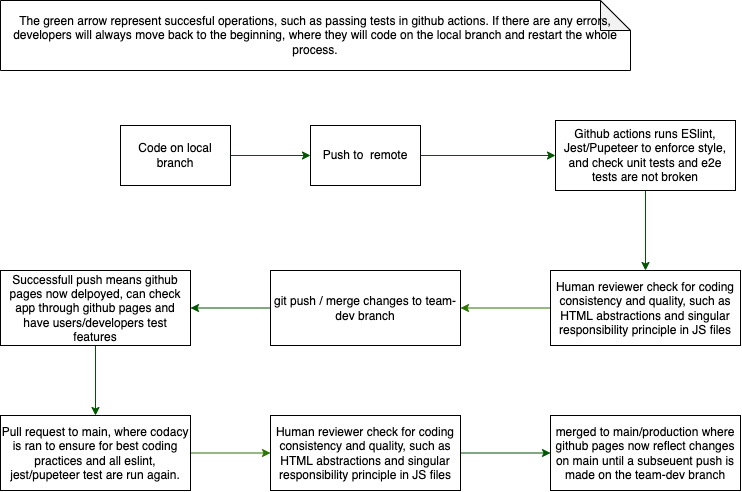

The diagram above was exported from draw.io. Its source (the exported page's mxGraphModel, read from the mxfile embedded in the PNG):
<mxGraphModel dx="889" dy="888" grid="1" gridSize="10" guides="1" tooltips="1" connect="1" arrows="1" fold="1" page="1" pageScale="1" pageWidth="850" pageHeight="1100" math="0" shadow="0">
  <root>
    <mxCell id="0" />
    <mxCell id="1" parent="0" />
    <mxCell id="21" value="" style="edgeStyle=none;html=1;fillColor=#008a00;strokeColor=#005700;" edge="1" parent="1" source="2" target="20">
      <mxGeometry relative="1" as="geometry" />
    </mxCell>
    <mxCell id="2" value="Code on local branch" style="rounded=0;whiteSpace=wrap;html=1;" vertex="1" parent="1">
      <mxGeometry x="130" y="135" width="110" height="60" as="geometry" />
    </mxCell>
    <mxCell id="8" value="" style="edgeStyle=none;html=1;fillColor=#008a00;strokeColor=#005700;" edge="1" parent="1" source="3" target="7">
      <mxGeometry relative="1" as="geometry" />
    </mxCell>
    <mxCell id="3" value="Github actions runs ESlint, Jest/Pupeteer to enforce style, and check unit tests and e2e tests are not broken" style="whiteSpace=wrap;html=1;rounded=0;" vertex="1" parent="1">
      <mxGeometry x="565" y="130" width="180" height="70" as="geometry" />
    </mxCell>
    <mxCell id="10" value="" style="edgeStyle=none;html=1;fillColor=#60a917;strokeColor=#2D7600;" edge="1" parent="1" source="7" target="9">
      <mxGeometry relative="1" as="geometry" />
    </mxCell>
    <mxCell id="7" value="Human reviewer check for coding consistency and quality, such as HTML abstractions and singular responsibility principle in JS files" style="whiteSpace=wrap;html=1;rounded=0;" vertex="1" parent="1">
      <mxGeometry x="560" y="280" width="190" height="75" as="geometry" />
    </mxCell>
    <mxCell id="12" value="" style="edgeStyle=none;html=1;fillColor=#008a00;strokeColor=#005700;" edge="1" parent="1" source="9" target="11">
      <mxGeometry relative="1" as="geometry" />
    </mxCell>
    <mxCell id="14" value="" style="edgeStyle=none;html=1;fillColor=#008a00;strokeColor=#005700;" edge="1" parent="1" source="11" target="13">
      <mxGeometry relative="1" as="geometry" />
    </mxCell>
    <mxCell id="11" value="Successfull push means github pages now delpoyed, can check app through github pages and have users/developers test features" style="whiteSpace=wrap;html=1;rounded=0;" vertex="1" parent="1">
      <mxGeometry x="10" y="280" width="190" height="75" as="geometry" />
    </mxCell>
    <mxCell id="16" value="" style="edgeStyle=none;html=1;fillColor=#60a917;strokeColor=#2D7600;" edge="1" parent="1" source="13" target="15">
      <mxGeometry relative="1" as="geometry" />
    </mxCell>
    <mxCell id="13" value="Pull request to main, where codacy is ran to ensure for best coding practices and all eslint, jest/pupeteer test are run again." style="whiteSpace=wrap;html=1;rounded=0;" vertex="1" parent="1">
      <mxGeometry x="10" y="425" width="190" height="75" as="geometry" />
    </mxCell>
    <mxCell id="18" value="" style="edgeStyle=none;html=1;fillColor=#008a00;strokeColor=#005700;" edge="1" parent="1" source="15" target="17">
      <mxGeometry relative="1" as="geometry" />
    </mxCell>
    <mxCell id="15" value="Human reviewer check for coding consistency and quality, such as HTML abstractions and singular responsibility principle in JS files" style="whiteSpace=wrap;html=1;rounded=0;" vertex="1" parent="1">
      <mxGeometry x="280" y="425" width="190" height="75" as="geometry" />
    </mxCell>
    <mxCell id="17" value="merged to main/production where github pages now reflect changes on main until a subseuent push is made on the team-dev branch" style="whiteSpace=wrap;html=1;rounded=0;" vertex="1" parent="1">
      <mxGeometry x="560" y="425" width="190" height="75" as="geometry" />
    </mxCell>
    <mxCell id="23" value="" style="edgeStyle=none;html=1;entryX=0;entryY=0.5;entryDx=0;entryDy=0;fillColor=#008a00;strokeColor=#005700;" edge="1" parent="1" source="20" target="3">
      <mxGeometry relative="1" as="geometry">
        <mxPoint x="435" y="165" as="targetPoint" />
      </mxGeometry>
    </mxCell>
    <mxCell id="20" value="Push to&amp;nbsp; remote" style="rounded=0;whiteSpace=wrap;html=1;" vertex="1" parent="1">
      <mxGeometry x="320" y="135" width="110" height="60" as="geometry" />
    </mxCell>
    <mxCell id="26" value="" style="curved=1;endArrow=classic;html=1;startArrow=none;" edge="1" parent="1" source="9">
      <mxGeometry width="50" height="50" relative="1" as="geometry">
        <mxPoint x="370" y="350" as="sourcePoint" />
        <mxPoint x="420" y="300" as="targetPoint" />
        <Array as="points">
          <mxPoint x="370" y="300" />
        </Array>
      </mxGeometry>
    </mxCell>
    <mxCell id="9" value="git push / merge changes to team-dev branch" style="whiteSpace=wrap;html=1;rounded=0;" vertex="1" parent="1">
      <mxGeometry x="280" y="280" width="190" height="75" as="geometry" />
    </mxCell>
    <mxCell id="32" value="The green arrow represent succesful operations, such as passing tests in github actions. If there are any errors, developers will always move back to the beginning, where they will code on the local branch and restart the whole process." style="shape=note;whiteSpace=wrap;html=1;backgroundOutline=1;darkOpacity=0.05;" vertex="1" parent="1">
      <mxGeometry x="10" y="10" width="630" height="70" as="geometry" />
    </mxCell>
  </root>
</mxGraphModel>